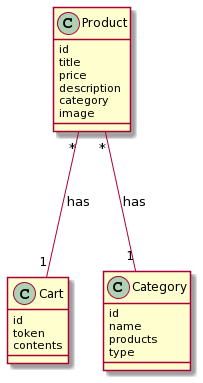

The diagram above was rendered by PlantUML. Its source (embedded in the PNG):
@startuml
class Product {
  id
  title
  price
  description
  category
  image
}

class Cart {
  id
  token
  contents
}

class Category {
  id
  name
  products
  type
}

Product "*" --- "1" Cart : "has"

Product "*" --- "1" Category : "has"
@enduml